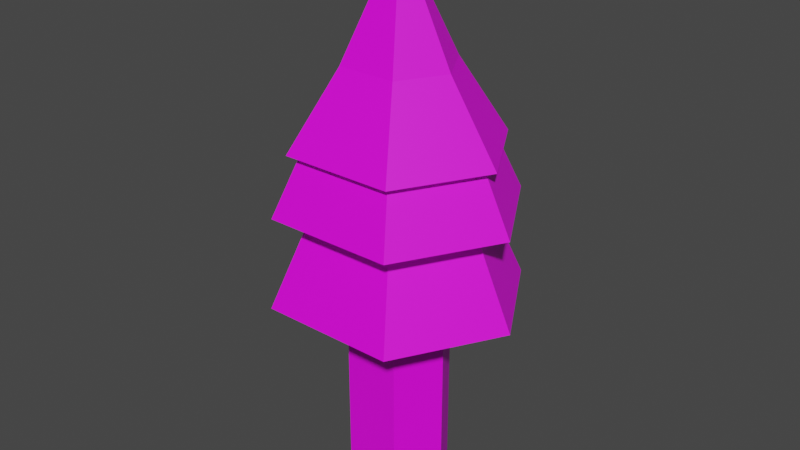 # Source: Tree.blend  (saved by Blender 4.4.32; exported with 4.5.12 LTS)
import bpy
from mathutils import Matrix  # noqa: F401  (used for matrix-valued properties, if any)

bpy.ops.wm.read_factory_settings(use_empty=True)
scene = bpy.context.scene
scene.name = 'Scene'

# ---- collections
col_collection = bpy.data.collections.new('Collection'); scene.collection.children.link(col_collection)

# ---- images (referenced by path relative to the original .blend; pixels are not part of the script)
import os
ASSET_DIR = os.environ.get("B2B_ASSET_DIR", "")  # directory of the original .blend (textures are referenced by path, not embedded)
HERE = os.path.dirname(os.path.abspath(__file__))  # packed textures are extracted next to this script under _unpacked/

def load_image(name, relpath, width, height, colorspace="sRGB"):
    """Load a texture the original file referenced (path relative to the .blend, or extracted next to this script)."""
    p = next((c for c in (os.path.join(HERE, relpath), os.path.join(ASSET_DIR, relpath)) if relpath and os.path.exists(c)), "")
    if p:
        img = bpy.data.images.load(p, check_existing=True)
        img.name = name
    else:  # same state as the original file: an image datablock whose file is absent (Cycles renders it pink)
        img = bpy.data.images.new(name, width, height)
        img.source = "FILE"
        img.filepath = "//" + (relpath or name)
    img.colorspace_settings.name = colorspace
    return img
img_tree_texture_png_001 = load_image('Tree Texture.png.001', 'Tree Texture.png', 1024, 1024, 'sRGB')

# ---- materials (node trees are filled in below, after node groups)
mat_material_001 = bpy.data.materials.new('Material.001')
mat_material_001.use_transparent_shadow = False

# ---- material node trees
mat_material_001.use_nodes = True; mat_material_001.node_tree.nodes.clear()
_N = mat_material_001.node_tree.nodes; _L = mat_material_001.node_tree.links
n0 = _N.new('ShaderNodeOutputMaterial'); n0.name = 'Material Output'; n0.location = (300, 300)
n1 = _N.new('ShaderNodeBsdfPrincipled'); n1.name = 'Principled BSDF'; n1.location = (10, 300)
n1.distribution = 'GGX'
n1.subsurface_method = 'BURLEY'
n1.inputs[3].default_value = 1.45
n1.inputs[27].default_value = (0.0, 0.0, 0.0, 1.0)
n1.inputs[28].default_value = 1.0
n2 = _N.new('ShaderNodeTexImage'); n2.name = 'Image Texture'; n2.location = (-335, 197)
n2.image = img_tree_texture_png_001
_L.new(n1.outputs[0], n0.inputs[0])
_L.new(n2.outputs[0], n1.inputs[0])
n0.is_active_output = True

# ---- world
world_world = bpy.data.worlds.new('World'); scene.world = world_world
world_world.use_nodes = True; world_world.node_tree.nodes.clear()
_N = world_world.node_tree.nodes; _L = world_world.node_tree.links
n0 = _N.new('ShaderNodeOutputWorld'); n0.name = 'World Output'; n0.location = (300, 300)
n1 = _N.new('ShaderNodeBackground'); n1.name = 'Background'; n1.location = (10, 300)
n1.inputs[0].default_value = (0.05088, 0.05088, 0.05088, 1.0)
_L.new(n1.outputs[0], n0.inputs[0])
n0.is_active_output = True
world_world.color = (0.05088, 0.05088, 0.05088)
world_world.use_sun_shadow = False
world_world.sun_shadow_jitter_overblur = 0.0

# ---- meshes
me_cylinder = bpy.data.meshes.new('Cylinder')
me_cylinder.from_pydata([(0.6538, 0.4292, 0.0), (0.6538, -0.4292, 0.0), (0.6538, -0.4292, 0.7931), (0.0, 0.8007, 0.7931), (-0.6538, 0.4292, 0.7931), (-0.6538, -0.4292, 0.7931), (3.258e-07, -0.8007, 0.7931), (3.258e-07, -0.8007, 0.0), (-0.6538, -0.4292, 0.0), (-0.6538, 0.4292, 0.0), (0.6538, 0.4292, 0.7931), (0.0, 0.8007, 0.0), (1.571, -1.031, 0.6124), (1.194e-08, 1.924, 0.6124), (-1.571, 1.031, 0.6124), (-1.571, -1.031, 0.6124), (7.949e-07, -1.924, 0.6124), (1.571, 1.031, 0.6124), (0.0, 2.384e-07, 1.444), (1.508, -0.9901, 0.8897), (1.146e-08, 1.847, 0.8897), (-1.508, 0.9901, 0.8897), (-1.508, -0.9901, 0.8897), (7.631e-07, -1.847, 0.8897), (1.508, 0.9901, 0.8897), (0.0, 2.384e-07, 1.637), (0.0, 2.384e-07, 1.021), (1.308, -0.8584, 1.069), (9.934e-09, 1.601, 1.069), (-1.308, 0.8584, 1.069), (-1.308, -0.8584, 1.069), (6.616e-07, -1.601, 1.069), (1.308, 0.8584, 1.069), (0.0, 2.384e-07, 1.55), (0.0, 2.384e-07, 1.2), (0.6538, -0.4292, 0.7931), (0.0, 0.8007, 0.7931), (-0.8581, 0.494, 0.7983), (-0.6538, -0.4292, 0.7931), (3.258e-07, -0.8007, 0.7931), (0.6538, 0.4292, 0.7931)], [(40, 35), (39, 38), (36, 40), (38, 37), (35, 39), (37, 36)], [(0, 11, 3, 10), (8, 7, 6, 5), (9, 8, 5, 4), (1, 0, 10, 2), (2, 10, 17, 12), (11, 0, 1, 7, 8, 9), (11, 9, 4, 3), (7, 1, 2, 6), (13, 14, 18), (5, 6, 16, 15), (3, 4, 14, 13), (4, 5, 15, 14), (10, 3, 13, 17), (6, 2, 12, 16), (14, 15, 18), (15, 16, 18), (16, 12, 18), (17, 13, 18), (12, 17, 18), (20, 21, 25), (21, 22, 25), (22, 23, 25), (23, 19, 25), (24, 20, 25), (19, 24, 25), (21, 20, 26), (22, 21, 26), (23, 22, 26), (19, 23, 26), (20, 24, 26), (24, 19, 26), (28, 29, 33), (29, 30, 33), (30, 31, 33), (31, 27, 33), (32, 28, 33), (27, 32, 33), (29, 28, 34), (30, 29, 34), (31, 30, 34), (27, 31, 34), (28, 32, 34), (32, 27, 34)])
_uv = me_cylinder.uv_layers.new(name='UVMap')
_uv.uv.foreach_set('vector', [0.3481, 0.1765, 0.3332, 0.8733, 0.1556, 0.8497, 0.1736, 0.1579, 0.1684, 0.1682, 0.3334, 0.1621, 0.3327, 0.8518, 0.1632, 0.8396, 0.3535, 0.1649, 0.3325, 0.8644, 0.1624, 0.8495, 0.1684, 0.1616, 0.1561, 0.8422, 0.1621, 0.1633, 0.3474, 0.1673, 0.3355, 0.8632, 0.624, 0.632, 0.7695, 0.6436, 0.957, 0.1363, 0.4437, 0.1352, 1.179, 0.4463, 1.106, 0.4026, 1.106, 0.3016, 1.179, 0.2579, 1.251, 0.3016, 1.251, 0.4026, 0.1604, 0.8469, 0.1739, 0.1717, 0.3306, 0.17, 0.3261, 0.8585, 0.3394, 0.1803, 0.3334, 0.8607, 0.1572, 0.8358, 0.1617, 0.1737, 0.4437, 0.1352, 0.957, 0.1363, 0.7009, 0.8643, 0.624, 0.632, 0.7695, 0.6436, 0.957, 0.1363, 0.4437, 0.1352, 0.624, 0.632, 0.7695, 0.6436, 0.957, 0.1363, 0.4437, 0.1352, 0.7695, 0.6436, 0.624, 0.632, 0.4437, 0.1352, 0.957, 0.1363, 0.7695, 0.6436, 0.624, 0.632, 0.4437, 0.1352, 0.957, 0.1363, 0.7695, 0.6436, 0.624, 0.632, 0.4437, 0.1352, 0.957, 0.1363, 0.957, 0.1363, 0.4437, 0.1352, 0.7009, 0.8643, 0.4437, 0.1352, 0.957, 0.1363, 0.7009, 0.8643, 0.957, 0.1363, 0.4437, 0.1352, 0.7009, 0.8643, 0.957, 0.1363, 0.4437, 0.1352, 0.7009, 0.8643, 0.4437, 0.1352, 0.957, 0.1363, 0.7009, 0.8643, 0.4437, 0.1352, 0.957, 0.1363, 0.7009, 0.8643, 0.957, 0.1363, 0.4437, 0.1352, 0.7009, 0.8643, 0.4437, 0.1352, 0.957, 0.1363, 0.7009, 0.8643, 0.957, 0.1363, 0.4437, 0.1352, 0.7009, 0.8643, 0.957, 0.1363, 0.4437, 0.1352, 0.7009, 0.8643, 0.4437, 0.1352, 0.957, 0.1363, 0.7009, 0.8643, 0.957, 0.1363, 0.4437, 0.1352, 0.7009, 0.8643, 0.4437, 0.1352, 0.957, 0.1363, 0.7009, 0.8643, 0.957, 0.1363, 0.4437, 0.1352, 0.7009, 0.8643, 0.4437, 0.1352, 0.957, 0.1363, 0.7009, 0.8643, 0.4437, 0.1352, 0.957, 0.1363, 0.7009, 0.8643, 0.957, 0.1363, 0.4437, 0.1352, 0.7009, 0.8643, 0.4437, 0.1352, 0.957, 0.1363, 0.7009, 0.8643, 0.957, 0.1363, 0.4437, 0.1352, 0.7009, 0.8643, 0.4437, 0.1352, 0.957, 0.1363, 0.7009, 0.8643, 0.957, 0.1363, 0.4437, 0.1352, 0.7009, 0.8643, 0.957, 0.1363, 0.4437, 0.1352, 0.7009, 0.8643, 0.4437, 0.1352, 0.957, 0.1363, 0.7009, 0.8643, 0.957, 0.1363, 0.4437, 0.1352, 0.7009, 0.8643, 0.4437, 0.1352, 0.957, 0.1363, 0.7009, 0.8643, 0.957, 0.1363, 0.4437, 0.1352, 0.7009, 0.8643, 0.4437, 0.1352, 0.957, 0.1363, 0.7009, 0.8643, 0.4437, 0.1352, 0.957, 0.1363, 0.7009, 0.8643, 0.957, 0.1363, 0.4437, 0.1352, 0.7009, 0.8643])
me_cylinder.materials.append(mat_material_001)
me_cylinder.use_remesh_fix_poles = True
me_cylinder.use_remesh_preserve_attributes = False
me_cylinder.use_mirror_z = True
me_cylinder.use_mirror_vertex_groups = False
me_cylinder.update()
me_cylinder_001 = bpy.data.meshes.new('Cylinder.001')
me_cylinder_001.from_pydata([(-0.6538, 0.4292, 0.7931)], [], [])
_uv = me_cylinder_001.uv_layers.new(name='UVMap')
_uv.uv.foreach_set('vector', [])
me_cylinder_001.materials.append(mat_material_001)
me_cylinder_001.use_remesh_fix_poles = True
me_cylinder_001.use_remesh_preserve_attributes = False
me_cylinder_001.use_mirror_z = True
me_cylinder_001.use_mirror_vertex_groups = False
me_cylinder_001.update()

# ---- objects
ob_cylinder = bpy.data.objects.new('Cylinder', me_cylinder)
ob_cylinder_001 = bpy.data.objects.new('Cylinder.001', me_cylinder_001)

# ---- transforms, parenting, visibility, modifiers, constraints
ob_cylinder.location = (0.0, 0.0, 0.0)
ob_cylinder.rotation_euler = (0.0, -0.0, 1.571)
ob_cylinder.scale = (1.0, 1.0, 5.0)
ob_cylinder.lineart.crease_threshold = 0.0
ob_cylinder.use_mesh_mirror_z = True
ob_cylinder_001.location = (0.0, 0.0, 0.0)
ob_cylinder_001.scale = (1.0, 1.0, 5.0)
ob_cylinder_001.lineart.crease_threshold = 0.0
ob_cylinder_001.use_mesh_mirror_z = True

# ---- collection membership
col_collection.objects.link(ob_cylinder)
col_collection.objects.link(ob_cylinder_001)

# ---- scene / render settings (as saved in the file)
scene.frame_start = 1; scene.frame_end = 250; scene.frame_set(100)
scene.render.engine = 'BLENDER_EEVEE_NEXT'
scene.cycles.use_denoising = False
scene.cycles.samples = 128
scene.cycles.sampling_pattern = 'TABULATED_SOBOL'
scene.cycles.use_adaptive_sampling = False
scene.cycles.use_light_tree = False
scene.view_settings.view_transform = 'Filmic'
bpy.context.view_layer.update()

# ---- added for rendering (the .blend has no active camera and no usable light): camera, sun
cam_auto = bpy.data.cameras.new('AutoCamera')
cam_auto.lens = 50.0
cam_auto.sensor_width = 36.0
cam_auto.clip_end = 1000.0
ob_auto_camera = bpy.data.objects.new('AutoCamera', cam_auto)
scene.collection.objects.link(ob_auto_camera)
ob_auto_camera.location = (8.85789, -10.6295, 11.1782)
ob_auto_camera.rotation_euler = (1.09748, -7.21219e-08, 0.694738)
scene.camera = ob_auto_camera
light_auto_sun = bpy.data.lights.new('AutoSun', 'SUN')
light_auto_sun.energy = 3.0
light_auto_sun.angle = 0.0523599
ob_auto_sun = bpy.data.objects.new('AutoSun', light_auto_sun)
scene.collection.objects.link(ob_auto_sun)
ob_auto_sun.rotation_euler = (0.872665, 0.174533, 0.523599)
bpy.context.view_layer.update()
